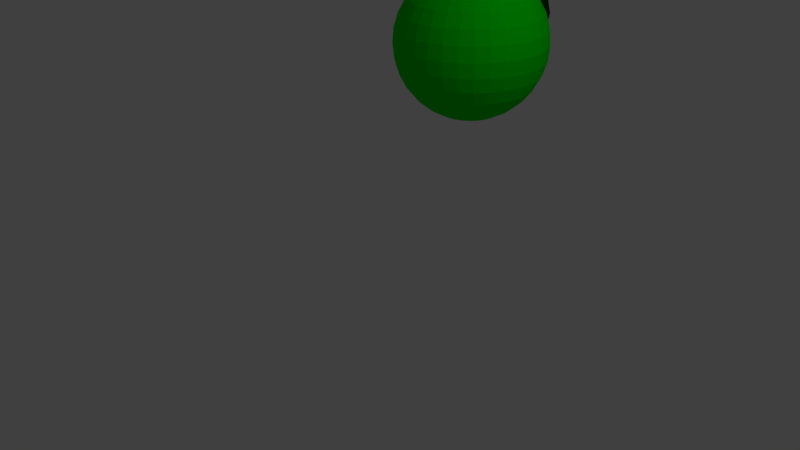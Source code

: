 # Source: Snake_head_v1.blend  (saved by Blender 2.77.0; exported with 4.5.12 LTS)
import bpy
from mathutils import Matrix  # noqa: F401  (used for matrix-valued properties, if any)

bpy.ops.wm.read_factory_settings(use_empty=True)
scene = bpy.context.scene
scene.name = 'Scene'

# ---- collections
col_collection_1 = bpy.data.collections.new('Collection 1'); scene.collection.children.link(col_collection_1)

# ---- materials (node trees are filled in below, after node groups)
mat_material_002 = bpy.data.materials.new('Material.002')
mat_material_002.alpha_threshold = 0.0
mat_material_002.use_transparent_shadow = False
mat_material_002.diffuse_color = (0.0002022, 0.8, 0.0, 1.0)
mat_material_002.specular_color = (0.8241, 1.0, 0.0)
mat_material_002.roughness = 0.5
mat_material_002.specular_intensity = 1.0
mat_material = bpy.data.materials.new('Material')
mat_material.alpha_threshold = 0.0
mat_material.use_transparent_shadow = False
mat_material.diffuse_color = (0.003727, 0.0331, 0.0, 1.0)
mat_material.specular_color = (0.09163, 0.89, 0.01648)
mat_material.roughness = 0.5
mat_material_001 = bpy.data.materials.new('Material.001')
mat_material_001.alpha_threshold = 0.0
mat_material_001.use_transparent_shadow = False
mat_material_001.diffuse_color = (0.003727, 0.0331, 0.0, 1.0)
mat_material_001.specular_color = (0.2504, 0.89, 0.0)
mat_material_001.roughness = 0.5
mat_material_001.specular_intensity = 1.0

# ---- material node trees

# ---- world
world_world = bpy.data.worlds.new('World'); scene.world = world_world
world_world.color = (0.05088, 0.05088, 0.05088)
world_world.use_sun_shadow = False
world_world.sun_shadow_jitter_overblur = 0.0
world_world.cycles.sampling_method = 'MANUAL'

# ---- cameras
cam_camera = bpy.data.cameras.new('Camera')
cam_camera.clip_end = 100.0
cam_camera.lens = 35.0
cam_camera.sensor_width = 32.0
cam_camera.sensor_height = 18.0
cam_camera.ortho_scale = 7.314
cam_camera.dof.focus_distance = 0.0
cam_camera.dof.aperture_fstop = 128.0

# ---- lights
light_lamp = bpy.data.lights.new('Lamp', 'POINT')
light_lamp.transmission_factor = 0.0
light_lamp.cutoff_distance = 30.0
light_lamp.energy = 100.0
light_lamp.shadow_buffer_clip_start = 1.001
light_lamp.shadow_soft_size = 0.1
light_lamp.shadow_maximum_resolution = 0.006
light_lamp.use_absolute_resolution = True

# ---- meshes
me_sphere = bpy.data.meshes.new('Sphere')
me_sphere.from_pydata([(-0.1951, 0.0, 0.9808), (-0.3827, 0.0, 0.9239), (-0.5556, 0.0, 0.8315), (-0.7071, 0.0, 0.7071), (-0.8315, 0.0, 0.5556), (-0.9239, 0.0, 0.3827), (-0.9808, 0.0, 0.1951), (-1.0, 0.0, 7.55e-08), (-0.9808, 0.0, -0.1951), (-0.9239, 0.0, -0.3827), (-0.8315, 0.0, -0.5556), (-0.7071, 0.0, -0.7071), (-0.5556, 0.0, -0.8315), (-0.3827, 0.0, -0.9239), (-0.1951, 0.0, -0.9808), (-0.1913, 0.03806, 0.9808), (-0.3753, 0.07466, 0.9239), (-0.5449, 0.1084, 0.8315), (-0.6935, 0.1379, 0.7071), (-0.8155, 0.1622, 0.5556), (-0.9061, 0.1802, 0.3827), (-0.9619, 0.1913, 0.1951), (-0.9808, 0.1951, 7.55e-08), (-0.9619, 0.1913, -0.1951), (-0.9061, 0.1802, -0.3827), (-0.8155, 0.1622, -0.5556), (-0.6935, 0.1379, -0.7071), (-0.5449, 0.1084, -0.8315), (-0.3753, 0.07466, -0.9239), (-0.1913, 0.03806, -0.9808), (-0.1802, 0.07466, 0.9808), (-0.3536, 0.1464, 0.9239), (-0.5133, 0.2126, 0.8315), (-0.6533, 0.2706, 0.7071), (-0.7682, 0.3182, 0.5556), (-0.8536, 0.3536, 0.3827), (-0.9061, 0.3753, 0.1951), (-0.9239, 0.3827, 7.55e-08), (-0.9061, 0.3753, -0.1951), (-0.8536, 0.3536, -0.3827), (-0.7682, 0.3182, -0.5556), (-0.6533, 0.2706, -0.7071), (-0.5133, 0.2126, -0.8315), (-0.3536, 0.1464, -0.9239), (-0.1802, 0.07466, -0.9808), (-0.1622, 0.1084, 0.9808), (-0.3182, 0.2126, 0.9239), (-0.4619, 0.3087, 0.8315), (-0.5879, 0.3928, 0.7071), (-0.6913, 0.4619, 0.5556), (-0.7682, 0.5133, 0.3827), (-0.8155, 0.5449, 0.1951), (-0.8315, 0.5556, 7.55e-08), (-0.8155, 0.5449, -0.1951), (-0.7682, 0.5133, -0.3827), (-0.6913, 0.4619, -0.5556), (-0.5879, 0.3928, -0.7071), (-0.4619, 0.3087, -0.8315), (-0.3182, 0.2126, -0.9239), (-0.1622, 0.1084, -0.9808), (-0.1379, 0.1379, 0.9808), (-0.2706, 0.2706, 0.9239), (-0.3928, 0.3928, 0.8315), (-0.5, 0.5, 0.7071), (-0.5879, 0.5879, 0.5556), (-0.6533, 0.6533, 0.3827), (-0.6935, 0.6935, 0.1951), (-0.7071, 0.7071, 7.55e-08), (-0.6935, 0.6935, -0.1951), (-0.6533, 0.6533, -0.3827), (-0.5879, 0.5879, -0.5556), (-0.5, 0.5, -0.7071), (-0.3928, 0.3928, -0.8315), (-0.2706, 0.2706, -0.9239), (-0.1379, 0.1379, -0.9808), (-0.1084, 0.1622, 0.9808), (-0.2126, 0.3182, 0.9239), (-0.3087, 0.4619, 0.8315), (-0.3928, 0.5879, 0.7071), (-0.4619, 0.6913, 0.5556), (-0.5133, 0.7682, 0.3827), (-0.5449, 0.8155, 0.1951), (-0.5556, 0.8315, 7.55e-08), (-0.5449, 0.8155, -0.1951), (-0.5133, 0.7682, -0.3827), (-0.4619, 0.6913, -0.5556), (-0.3928, 0.5879, -0.7071), (-0.3087, 0.4619, -0.8315), (-0.2126, 0.3182, -0.9239), (-0.1084, 0.1622, -0.9808), (-0.07466, 0.1802, 0.9808), (-0.1464, 0.3536, 0.9239), (-0.2126, 0.5133, 0.8315), (-0.2706, 0.6533, 0.7071), (-0.3182, 0.7682, 0.5556), (-0.3536, 0.8536, 0.3827), (-0.3753, 0.9061, 0.1951), (-0.3827, 0.9239, 7.55e-08), (-0.3753, 0.9061, -0.1951), (-0.3536, 0.8536, -0.3827), (-0.3182, 0.7682, -0.5556), (-0.2706, 0.6533, -0.7071), (-0.2126, 0.5133, -0.8315), (-0.1464, 0.3536, -0.9239), (-0.07466, 0.1802, -0.9808), (-0.03806, 0.1913, 0.9808), (-0.07466, 0.3753, 0.9239), (-0.1084, 0.5449, 0.8315), (-0.1379, 0.6935, 0.7071), (-0.1622, 0.8155, 0.5556), (-0.1802, 0.9061, 0.3827), (-0.1913, 0.9619, 0.1951), (-0.1951, 0.9808, 7.55e-08), (-0.1913, 0.9619, -0.1951), (-0.1802, 0.9061, -0.3827), (-0.1622, 0.8155, -0.5556), (-0.1379, 0.6935, -0.7071), (-0.1084, 0.5449, -0.8315), (-0.07466, 0.3753, -0.9239), (-0.03806, 0.1913, -0.9808), (3.266e-07, 0.1951, 0.9808), (3.192e-07, 0.3827, 0.9239), (3.117e-07, 0.5556, 0.8315), (3.192e-07, 0.7071, 0.7071), (3.341e-07, 0.8315, 0.5556), (2.745e-07, 0.9239, 0.3827), (3.937e-07, 0.9808, 0.1951), (3.788e-07, 1.0, 7.55e-08), (3.937e-07, 0.9808, -0.1951), (2.298e-07, 0.9239, -0.3827), (3.341e-07, 0.8315, -0.5556), (3.192e-07, 0.7071, -0.7071), (3.415e-07, 0.5556, -0.8315), (3.043e-07, 0.3827, -0.9239), (3.08e-07, 0.1951, -0.9808), (0.03806, 0.1913, 0.9808), (0.07466, 0.3753, 0.9239), (0.1084, 0.5449, 0.8315), (0.138, 0.6935, 0.7071), (0.1622, 0.8155, 0.5556), (0.1802, 0.9061, 0.3827), (0.1913, 0.9619, 0.1951), (0.1951, 0.9808, 7.55e-08), (0.1913, 0.9619, -0.1951), (0.1802, 0.9061, -0.3827), (0.1622, 0.8155, -0.5556), (0.138, 0.6935, -0.7071), (0.1084, 0.5449, -0.8315), (0.07466, 0.3753, -0.9239), (0.03806, 0.1913, -0.9808), (0.07466, 0.1802, 0.9808), (0.1464, 0.3536, 0.9239), (0.2126, 0.5133, 0.8315), (0.2706, 0.6533, 0.7071), (0.3182, 0.7682, 0.5556), (0.3536, 0.8536, 0.3827), (0.3753, 0.9061, 0.1951), (0.3827, 0.9239, 7.55e-08), (0.3753, 0.9061, -0.1951), (0.3536, 0.8536, -0.3827), (0.3182, 0.7682, -0.5556), (0.2706, 0.6533, -0.7071), (0.2126, 0.5133, -0.8315), (0.1464, 0.3536, -0.9239), (0.07466, 0.1802, -0.9808), (0.1084, 0.1622, 0.9808), (0.2126, 0.3182, 0.9239), (0.3087, 0.4619, 0.8315), (0.3928, 0.5879, 0.7071), (0.4619, 0.6913, 0.5556), (0.5133, 0.7682, 0.3827), (0.5449, 0.8155, 0.1951), (0.5556, 0.8315, 7.55e-08), (0.5449, 0.8155, -0.1951), (0.5133, 0.7682, -0.3827), (0.4619, 0.6913, -0.5556), (0.3928, 0.5879, -0.7071), (0.3087, 0.4619, -0.8315), (0.2126, 0.3182, -0.9239), (0.1084, 0.1622, -0.9808), (0.138, 0.1379, 0.9808), (0.2706, 0.2706, 0.9239), (0.3928, 0.3928, 0.8315), (0.5, 0.5, 0.7071), (0.5879, 0.5879, 0.5556), (0.6533, 0.6533, 0.3827), (0.6935, 0.6935, 0.1951), (0.7071, 0.7071, 7.55e-08), (0.6935, 0.6935, -0.1951), (0.6533, 0.6533, -0.3827), (0.5879, 0.5879, -0.5556), (0.5, 0.5, -0.7071), (0.3928, 0.3928, -0.8315), (0.2706, 0.2706, -0.9239), (0.138, 0.1379, -0.9808), (0.1622, 0.1084, 0.9808), (0.3182, 0.2126, 0.9239), (0.4619, 0.3087, 0.8315), (0.5879, 0.3928, 0.7071), (0.6913, 0.4619, 0.5556), (0.7682, 0.5133, 0.3827), (0.8155, 0.5449, 0.1951), (0.8315, 0.5556, 7.55e-08), (0.8155, 0.5449, -0.1951), (0.7682, 0.5133, -0.3827), (0.6913, 0.4619, -0.5556), (0.5879, 0.3928, -0.7071), (0.4619, 0.3087, -0.8315), (0.3182, 0.2126, -0.9239), (0.1622, 0.1084, -0.9808), (0.1802, 0.07466, 0.9808), (0.3536, 0.1464, 0.9239), (0.5133, 0.2126, 0.8315), (0.6533, 0.2706, 0.7071), (0.7682, 0.3182, 0.5556), (0.8536, 0.3536, 0.3827), (0.9061, 0.3753, 0.1951), (0.9239, 0.3827, 7.55e-08), (0.9061, 0.3753, -0.1951), (0.8536, 0.3536, -0.3827), (0.7682, 0.3182, -0.5556), (0.6533, 0.2706, -0.7071), (0.5133, 0.2126, -0.8315), (0.3536, 0.1464, -0.9239), (0.1802, 0.07466, -0.9808), (0.1913, 0.03806, 0.9808), (0.3753, 0.07466, 0.9239), (0.5449, 0.1084, 0.8315), (0.6935, 0.1379, 0.7071), (0.8155, 0.1622, 0.5556), (0.9061, 0.1802, 0.3827), (0.9619, 0.1913, 0.1951), (0.9808, 0.1951, 7.55e-08), (0.9619, 0.1913, -0.1951), (0.9061, 0.1802, -0.3827), (0.8155, 0.1622, -0.5556), (0.6935, 0.1379, -0.7071), (0.5449, 0.1084, -0.8315), (0.3753, 0.07466, -0.9239), (0.1913, 0.03806, -0.9808), (0.1951, -7.212e-09, 0.9808), (0.3827, 4.122e-08, 0.9239), (0.5556, 2.632e-08, 0.8315), (0.7071, -2.584e-08, 0.7071), (0.8315, -8.544e-08, 0.5556), (0.9239, 6.357e-08, 0.3827), (0.9808, -8.544e-08, 0.1951), (1.0, -1.003e-07, 7.55e-08), (0.9808, -8.544e-08, -0.1951), (0.9239, 6.357e-08, -0.3827), (0.8315, -8.544e-08, -0.5556), (0.7071, -2.584e-08, -0.7071), (0.5556, -1.094e-08, -0.8315), (0.3827, 3.964e-09, -0.9239), (0.1951, 3.964e-09, -0.9808), (0.1913, -0.03806, 0.9808), (0.3753, -0.07466, 0.9239), (0.5449, -0.1084, 0.8315), (0.6935, -0.1379, 0.7071), (0.8155, -0.1622, 0.5556), (0.9061, -0.1802, 0.3827), (0.9619, -0.1913, 0.1951), (0.9808, -0.1951, 7.55e-08), (0.9619, -0.1913, -0.1951), (0.9061, -0.1802, -0.3827), (0.8155, -0.1622, -0.5556), (0.6935, -0.1379, -0.7071), (0.5449, -0.1084, -0.8315), (0.3753, -0.07466, -0.9239), (0.1913, -0.03806, -0.9808), (0.1802, -0.07466, 0.9808), (0.3536, -0.1464, 0.9239), (0.5133, -0.2126, 0.8315), (0.6533, -0.2706, 0.7071), (0.7682, -0.3182, 0.5556), (0.8536, -0.3536, 0.3827), (0.9061, -0.3753, 0.1951), (0.9239, -0.3827, 7.55e-08), (0.9061, -0.3753, -0.1951), (0.8536, -0.3536, -0.3827), (0.7682, -0.3182, -0.5556), (0.6533, -0.2706, -0.7071), (0.5133, -0.2126, -0.8315), (0.3536, -0.1464, -0.9239), (0.1802, -0.07466, -0.9808), (0.1622, -0.1084, 0.9808), (0.3182, -0.2126, 0.9239), (0.4619, -0.3087, 0.8315), (0.5879, -0.3928, 0.7071), (0.6913, -0.4619, 0.5556), (0.7682, -0.5133, 0.3827), (0.8155, -0.5449, 0.1951), (0.8315, -0.5556, 7.55e-08), (0.8155, -0.5449, -0.1951), (0.7682, -0.5133, -0.3827), (0.6913, -0.4619, -0.5556), (0.5879, -0.3928, -0.7071), (0.4619, -0.3087, -0.8315), (0.3182, -0.2126, -0.9239), (0.1622, -0.1084, -0.9808), (0.138, -0.1379, 0.9808), (0.2706, -0.2706, 0.9239), (0.3928, -0.3928, 0.8315), (0.5, -0.5, 0.7071), (0.5879, -0.5879, 0.5556), (0.6533, -0.6533, 0.3827), (0.6935, -0.6935, 0.1951), (0.7071, -0.7071, 7.55e-08), (0.6935, -0.6935, -0.1951), (0.6533, -0.6533, -0.3827), (0.5879, -0.5879, -0.5556), (0.5, -0.5, -0.7071), (0.3928, -0.3928, -0.8315), (0.2706, -0.2706, -0.9239), (0.1379, -0.1379, -0.9808), (0.1084, -0.1622, 0.9808), (0.2126, -0.3182, 0.9239), (0.3087, -0.4619, 0.8315), (0.3928, -0.5879, 0.7071), (0.4619, -0.6913, 0.5556), (0.5133, -0.7682, 0.3827), (0.5449, -0.8155, 0.1951), (0.5556, -0.8315, 7.55e-08), (0.5449, -0.8155, -0.1951), (0.5133, -0.7682, -0.3827), (0.4619, -0.6913, -0.5556), (0.3928, -0.5879, -0.7071), (0.3087, -0.4619, -0.8315), (0.2126, -0.3182, -0.9239), (0.1084, -0.1622, -0.9808), (3.258e-07, 0.0, -1.0), (0.07466, -0.1802, 0.9808), (0.1464, -0.3536, 0.9239), (0.2126, -0.5133, 0.8315), (0.2706, -0.6533, 0.7071), (0.3182, -0.7682, 0.5556), (0.3536, -0.8536, 0.3827), (0.3753, -0.9061, 0.1951), (0.3827, -0.9239, 7.55e-08), (0.3753, -0.9061, -0.1951), (0.3536, -0.8536, -0.3827), (0.3182, -0.7682, -0.5556), (0.2706, -0.6533, -0.7071), (0.2126, -0.5133, -0.8315), (0.1464, -0.3536, -0.9239), (0.07466, -0.1802, -0.9808), (0.03806, -0.1913, 0.9808), (0.07466, -0.3753, 0.9239), (0.1084, -0.5449, 0.8315), (0.1379, -0.6935, 0.7071), (0.1622, -0.8155, 0.5556), (0.1802, -0.9061, 0.3827), (0.1913, -0.9619, 0.1951), (0.1951, -0.9808, 7.55e-08), (0.1913, -0.9619, -0.1951), (0.1802, -0.9061, -0.3827), (0.1622, -0.8155, -0.5556), (0.1379, -0.6935, -0.7071), (0.1084, -0.5449, -0.8315), (0.07466, -0.3753, -0.9239), (0.03806, -0.1913, -0.9808), (3.117e-07, -0.1951, 0.9808), (2.819e-07, -0.3827, 0.9239), (2.819e-07, -0.5556, 0.8315), (1.851e-07, -0.7071, 0.7071), (1.404e-07, -0.8315, 0.5556), (3.192e-07, -0.9239, 0.3827), (9.567e-08, -0.9808, 0.1951), (1.404e-07, -1.0, 7.55e-08), (9.567e-08, -0.9808, -0.1951), (3.192e-07, -0.9239, -0.3827), (1.404e-07, -0.8315, -0.5556), (1.851e-07, -0.7071, -0.7071), (2.596e-07, -0.5556, -0.8315), (2.521e-07, -0.3827, -0.9239), (3.155e-07, -0.1951, -0.9808), (-0.03806, -0.1913, 0.9808), (-0.07466, -0.3753, 0.9239), (-0.1084, -0.5449, 0.8315), (-0.1379, -0.6935, 0.7071), (-0.1622, -0.8155, 0.5556), (-0.1802, -0.9061, 0.3827), (-0.1913, -0.9619, 0.1951), (-0.1951, -0.9808, 7.55e-08), (-0.1913, -0.9619, -0.1951), (-0.1802, -0.9061, -0.3827), (-0.1622, -0.8155, -0.5556), (-0.1379, -0.6935, -0.7071), (-0.1084, -0.5449, -0.8315), (-0.07466, -0.3753, -0.9239), (-0.03806, -0.1913, -0.9808), (-0.07466, -0.1802, 0.9808), (-0.1464, -0.3536, 0.9239), (-0.2126, -0.5133, 0.8315), (-0.2706, -0.6533, 0.7071), (-0.3182, -0.7682, 0.5556), (-0.3536, -0.8536, 0.3827), (-0.3753, -0.9061, 0.1951), (-0.3827, -0.9239, 7.55e-08), (-0.3753, -0.9061, -0.1951), (-0.3536, -0.8536, -0.3827), (-0.3182, -0.7682, -0.5556), (-0.2706, -0.6533, -0.7071), (-0.2126, -0.5133, -0.8315), (-0.1464, -0.3536, -0.9239), (-0.07466, -0.1802, -0.9808), (-0.1084, -0.1622, 0.9808), (-0.2126, -0.3182, 0.9239), (-0.3087, -0.4619, 0.8315), (-0.3928, -0.5879, 0.7071), (-0.4619, -0.6913, 0.5556), (-0.5133, -0.7682, 0.3827), (-0.5449, -0.8155, 0.1951), (-0.5556, -0.8315, 7.55e-08), (-0.5449, -0.8155, -0.1951), (-0.5133, -0.7682, -0.3827), (-0.4619, -0.6913, -0.5556), (-0.3928, -0.5879, -0.7071), (-0.3087, -0.4619, -0.8315), (-0.2126, -0.3182, -0.9239), (-0.1084, -0.1622, -0.9808), (-0.1379, -0.1379, 0.9808), (-0.2706, -0.2706, 0.9239), (-0.3928, -0.3928, 0.8315), (-0.5, -0.5, 0.7071), (-0.5879, -0.5879, 0.5556), (-0.6533, -0.6533, 0.3827), (-0.6935, -0.6935, 0.1951), (-0.7071, -0.7071, 7.55e-08), (-0.6935, -0.6935, -0.1951), (-0.6533, -0.6533, -0.3827), (-0.5879, -0.5879, -0.5556), (-0.5, -0.5, -0.7071), (-0.3928, -0.3928, -0.8315), (-0.2706, -0.2706, -0.9239), (-0.1379, -0.1379, -0.9808), (-0.1622, -0.1084, 0.9808), (-0.3182, -0.2126, 0.9239), (-0.4619, -0.3087, 0.8315), (-0.5879, -0.3928, 0.7071), (-0.6913, -0.4619, 0.5556), (-0.7682, -0.5133, 0.3827), (-0.8155, -0.5449, 0.1951), (-0.8315, -0.5556, 7.55e-08), (-0.8155, -0.5449, -0.1951), (-0.7682, -0.5133, -0.3827), (-0.6913, -0.4619, -0.5556), (-0.5879, -0.3928, -0.7071), (-0.4619, -0.3087, -0.8315), (-0.3182, -0.2126, -0.9239), (-0.1622, -0.1084, -0.9808), (2.48e-08, -1.247e-07, 1.0), (-0.1802, -0.07466, 0.9808), (-0.3536, -0.1464, 0.9239), (-0.5133, -0.2126, 0.8315), (-0.6533, -0.2706, 0.7071), (-0.7682, -0.3182, 0.5556), (-0.8536, -0.3536, 0.3827), (-0.9061, -0.3753, 0.1951), (-0.9239, -0.3827, 7.55e-08), (-0.9061, -0.3753, -0.1951), (-0.8536, -0.3536, -0.3827), (-0.7682, -0.3182, -0.5556), (-0.6533, -0.2706, -0.7071), (-0.5133, -0.2126, -0.8315), (-0.3536, -0.1464, -0.9239), (-0.1802, -0.07466, -0.9808), (-0.1913, -0.03806, 0.9808), (-0.3753, -0.07466, 0.9239), (-0.5449, -0.1084, 0.8315), (-0.6935, -0.1379, 0.7071), (-0.8155, -0.1622, 0.5556), (-0.9061, -0.1802, 0.3827), (-0.9619, -0.1913, 0.1951), (-0.9808, -0.1951, 7.55e-08), (-0.9619, -0.1913, -0.1951), (-0.9061, -0.1802, -0.3827), (-0.8155, -0.1622, -0.5556), (-0.6935, -0.1379, -0.7071), (-0.5449, -0.1084, -0.8315), (-0.3753, -0.07466, -0.9239), (-0.1913, -0.03806, -0.9808), (0.1452, 0.5437, 0.7046), (0.01542, 0.5437, 0.6179), (-0.07129, 0.5437, 0.4882), (-0.1017, 0.5437, 0.3351), (-0.07129, 0.5437, 0.182), (0.01542, 0.5437, 0.05224), (0.1452, 0.5437, -0.03447), (0.1481, 0.5735, 0.7046), (0.02086, 0.5989, 0.6179), (-0.06419, 0.6158, 0.4882), (-0.09405, 0.6217, 0.3351), (-0.06419, 0.6158, 0.182), (0.02086, 0.5989, 0.05224), (0.1481, 0.5735, -0.03447), (0.1568, 0.6023, 0.7046), (0.03695, 0.6519, 0.6179), (-0.04316, 0.6851, 0.4882), (-0.07129, 0.6968, 0.3351), (-0.04316, 0.6851, 0.182), (0.03695, 0.6519, 0.05224), (0.1568, 0.6023, -0.03447), (0.171, 0.6287, 0.7046), (0.06309, 0.7008, 0.6179), (-0.009008, 0.749, 0.4882), (-0.03432, 0.7659, 0.3351), (-0.009008, 0.749, 0.182), (0.06309, 0.7008, 0.05224), (0.171, 0.6287, -0.03447), (0.19, 0.6519, 0.7046), (0.09826, 0.7437, 0.6179), (0.03695, 0.805, 0.4882), (0.01542, 0.8265, 0.3351), (0.03695, 0.805, 0.182), (0.09826, 0.7437, 0.05224), (0.19, 0.6519, -0.03447), (0.2132, 0.671, 0.7046), (0.1411, 0.7789, 0.6179), (0.09295, 0.851, 0.4882), (0.07604, 0.8763, 0.3351), (0.09295, 0.851, 0.182), (0.1411, 0.7789, 0.05224), (0.2132, 0.671, -0.03447), (0.2397, 0.6851, 0.7046), (0.19, 0.805, 0.6179), (0.1568, 0.8851, 0.4882), (0.1452, 0.9132, 0.3351), (0.1568, 0.8851, 0.182), (0.19, 0.805, 0.05224), (0.2397, 0.6851, -0.03447), (0.2684, 0.6938, 0.7046), (0.2431, 0.8211, 0.6179), (0.2262, 0.9061, 0.4882), (0.2202, 0.936, 0.3351), (0.2262, 0.9061, 0.182), (0.2431, 0.8211, 0.05224), (0.2684, 0.6938, -0.03447), (0.2983, 0.6968, 0.7046), (0.2983, 0.8265, 0.6179), (0.2983, 0.9132, 0.4882), (0.2983, 0.9437, 0.3351), (0.2983, 0.9132, 0.182), (0.2983, 0.8265, 0.05224), (0.2983, 0.6968, -0.03447), (0.3281, 0.6938, 0.7046), (0.3534, 0.8211, 0.6179), (0.3704, 0.9061, 0.4882), (0.3763, 0.936, 0.3351), (0.3704, 0.9061, 0.182), (0.3534, 0.8211, 0.05224), (0.3281, 0.6938, -0.03447), (0.3568, 0.6851, 0.7046), (0.4065, 0.805, 0.6179), (0.4397, 0.8851, 0.4882), (0.4513, 0.9132, 0.3351), (0.4397, 0.8851, 0.182), (0.4065, 0.805, 0.05224), (0.3568, 0.6851, -0.03447), (0.3833, 0.671, 0.7046), (0.4554, 0.7789, 0.6179), (0.5036, 0.851, 0.4882), (0.5205, 0.8763, 0.3351), (0.5036, 0.851, 0.182), (0.4554, 0.7789, 0.05224), (0.3833, 0.671, -0.03447), (0.2983, 0.5437, 0.7351), (0.4065, 0.6519, 0.7046), (0.4983, 0.7437, 0.6179), (0.5596, 0.805, 0.4882), (0.5811, 0.8265, 0.3351), (0.5596, 0.805, 0.182), (0.4983, 0.7437, 0.05224), (0.4065, 0.6519, -0.03447), (0.4255, 0.6287, 0.7046), (0.5334, 0.7008, 0.6179), (0.6055, 0.749, 0.4882), (0.6309, 0.7659, 0.3351), (0.6055, 0.749, 0.182), (0.5334, 0.7008, 0.05224), (0.4255, 0.6287, -0.03447), (0.2983, 0.5437, -0.06492), (0.4397, 0.6023, 0.7046), (0.5596, 0.6519, 0.6179), (0.6397, 0.6851, 0.4882), (0.6678, 0.6968, 0.3351), (0.6397, 0.6851, 0.182), (0.5596, 0.6519, 0.05224), (0.4397, 0.6023, -0.03447), (0.4484, 0.5735, 0.7046), (0.5757, 0.5989, 0.6179), (0.6607, 0.6158, 0.4882), (0.6906, 0.6217, 0.3351), (0.6607, 0.6158, 0.182), (0.5757, 0.5989, 0.05224), (0.4484, 0.5735, -0.03447), (0.4513, 0.5437, 0.7046), (0.5811, 0.5437, 0.6179), (0.6678, 0.5437, 0.4882), (0.6983, 0.5437, 0.3351), (0.6678, 0.5437, 0.182), (0.5811, 0.5437, 0.05224), (0.4513, 0.5437, -0.03447), (0.4484, 0.5138, 0.7046), (0.5757, 0.4885, 0.6179), (0.6607, 0.4716, 0.4882), (0.6906, 0.4656, 0.3351), (0.6607, 0.4716, 0.182), (0.5757, 0.4885, 0.05224), (0.4484, 0.5138, -0.03447), (0.4397, 0.4851, 0.7046), (0.5596, 0.4354, 0.6179), (0.6397, 0.4023, 0.4882), (0.6678, 0.3906, 0.3351), (0.6397, 0.4023, 0.182), (0.5596, 0.4354, 0.05224), (0.4397, 0.4851, -0.03447), (0.4255, 0.4586, 0.7046), (0.5334, 0.3865, 0.6179), (0.6055, 0.3384, 0.4882), (0.6309, 0.3215, 0.3351), (0.6055, 0.3384, 0.182), (0.5334, 0.3865, 0.05224), (0.4255, 0.4586, -0.03447), (0.4065, 0.4354, 0.7046), (0.4983, 0.3437, 0.6179), (0.5596, 0.2824, 0.4882), (0.5811, 0.2608, 0.3351), (0.5596, 0.2824, 0.182), (0.4983, 0.3437, 0.05224), (0.4065, 0.4354, -0.03447), (0.3833, 0.4164, 0.7046), (0.4554, 0.3085, 0.6179), (0.5036, 0.2364, 0.4882), (0.5205, 0.2111, 0.3351), (0.5036, 0.2364, 0.182), (0.4554, 0.3085, 0.05224), (0.3833, 0.4164, -0.03447), (0.3568, 0.4023, 0.7046), (0.4065, 0.2824, 0.6179), (0.4397, 0.2023, 0.4882), (0.4513, 0.1741, 0.3351), (0.4397, 0.2023, 0.182), (0.4065, 0.2824, 0.05224), (0.3568, 0.4023, -0.03447), (0.3281, 0.3935, 0.7046), (0.3534, 0.2663, 0.6179), (0.3704, 0.1812, 0.4882), (0.3763, 0.1514, 0.3351), (0.3704, 0.1812, 0.182), (0.3534, 0.2663, 0.05224), (0.3281, 0.3935, -0.03447), (0.2983, 0.3906, 0.7046), (0.2983, 0.2608, 0.6179), (0.2983, 0.1741, 0.4882), (0.2983, 0.1437, 0.3351), (0.2983, 0.1741, 0.182), (0.2983, 0.2608, 0.05224), (0.2983, 0.3906, -0.03447), (0.2684, 0.3935, 0.7046), (0.2431, 0.2663, 0.6179), (0.2262, 0.1812, 0.4882), (0.2202, 0.1514, 0.3351), (0.2262, 0.1812, 0.182), (0.2431, 0.2663, 0.05224), (0.2684, 0.3935, -0.03447), (0.2397, 0.4023, 0.7046), (0.19, 0.2824, 0.6179), (0.1568, 0.2023, 0.4882), (0.1452, 0.1741, 0.3351), (0.1568, 0.2023, 0.182), (0.19, 0.2824, 0.05224), (0.2397, 0.4023, -0.03447), (0.2132, 0.4164, 0.7046), (0.1411, 0.3085, 0.6179), (0.09295, 0.2364, 0.4882), (0.07604, 0.2111, 0.3351), (0.09295, 0.2364, 0.182), (0.1411, 0.3085, 0.05224), (0.2132, 0.4164, -0.03447), (0.19, 0.4354, 0.7046), (0.09826, 0.3437, 0.6179), (0.03695, 0.2824, 0.4882), (0.01542, 0.2608, 0.3351), (0.03695, 0.2824, 0.182), (0.09826, 0.3437, 0.05224), (0.19, 0.4354, -0.03447), (0.171, 0.4586, 0.7046), (0.06309, 0.3865, 0.6179), (-0.009008, 0.3384, 0.4882), (-0.03432, 0.3215, 0.3351), (-0.009008, 0.3384, 0.182), (0.06309, 0.3865, 0.05224), (0.171, 0.4586, -0.03447), (0.1568, 0.4851, 0.7046), (0.03695, 0.4354, 0.6179), (-0.04316, 0.4023, 0.4882), (-0.07129, 0.3906, 0.3351), (-0.04316, 0.4023, 0.182), (0.03695, 0.4354, 0.05224), (0.1568, 0.4851, -0.03447), (0.1481, 0.5138, 0.7046), (0.02086, 0.4885, 0.6179), (-0.06419, 0.4716, 0.4882), (-0.09405, 0.4656, 0.3351), (-0.06419, 0.4716, 0.182), (0.02086, 0.4885, 0.05224), (0.1481, 0.5138, -0.03447), (-0.3976, 0.5637, 0.7046), (-0.5274, 0.5637, 0.6179), (-0.6141, 0.5637, 0.4882), (-0.6446, 0.5637, 0.3351), (-0.6141, 0.5637, 0.182), (-0.5274, 0.5637, 0.05224), (-0.3976, 0.5637, -0.03447), (-0.3947, 0.5936, 0.7046), (-0.522, 0.6189, 0.6179), (-0.607, 0.6358, 0.4882), (-0.6369, 0.6418, 0.3351), (-0.607, 0.6358, 0.182), (-0.522, 0.6189, 0.05224), (-0.3947, 0.5936, -0.03447), (-0.386, 0.6223, 0.7046), (-0.5059, 0.672, 0.6179), (-0.586, 0.7051, 0.4882), (-0.6141, 0.7168, 0.3351), (-0.586, 0.7051, 0.182), (-0.5059, 0.672, 0.05224), (-0.386, 0.6223, -0.03447), (-0.3718, 0.6488, 0.7046), (-0.4797, 0.7209, 0.6179), (-0.5518, 0.769, 0.4882), (-0.5772, 0.7859, 0.3351), (-0.5518, 0.769, 0.182), (-0.4797, 0.7209, 0.05224), (-0.3718, 0.6488, -0.03447), (-0.3528, 0.672, 0.7046), (-0.4446, 0.7637, 0.6179), (-0.5059, 0.825, 0.4882), (-0.5274, 0.8466, 0.3351), (-0.5059, 0.825, 0.182), (-0.4446, 0.7637, 0.05224), (-0.3528, 0.672, -0.03447), (-0.3296, 0.691, 0.7046), (-0.4017, 0.7989, 0.6179), (-0.4499, 0.871, 0.4882), (-0.4668, 0.8963, 0.3351), (-0.4499, 0.871, 0.182), (-0.4017, 0.7989, 0.05224), (-0.3296, 0.691, -0.03447), (-0.3032, 0.7051, 0.7046), (-0.3528, 0.825, 0.6179), (-0.386, 0.9051, 0.4882), (-0.3976, 0.9333, 0.3351), (-0.386, 0.9051, 0.182), (-0.3528, 0.825, 0.05224), (-0.3032, 0.7051, -0.03447), (-0.2744, 0.7139, 0.7046), (-0.2998, 0.8411, 0.6179), (-0.3167, 0.9262, 0.4882), (-0.3226, 0.956, 0.3351), (-0.3167, 0.9262, 0.182), (-0.2998, 0.8411, 0.05224), (-0.2744, 0.7139, -0.03447), (-0.2446, 0.7168, 0.7046), (-0.2446, 0.8466, 0.6179), (-0.2446, 0.9333, 0.4882), (-0.2446, 0.9637, 0.3351), (-0.2446, 0.9333, 0.182), (-0.2446, 0.8466, 0.05224), (-0.2446, 0.7168, -0.03447), (-0.2147, 0.7139, 0.7046), (-0.1894, 0.8411, 0.6179), (-0.1725, 0.9262, 0.4882), (-0.1665, 0.956, 0.3351), (-0.1725, 0.9262, 0.182), (-0.1894, 0.8411, 0.05224), (-0.2147, 0.7139, -0.03447), (-0.186, 0.7051, 0.7046), (-0.1363, 0.825, 0.6179), (-0.1032, 0.9051, 0.4882), (-0.0915, 0.9333, 0.3351), (-0.1032, 0.9051, 0.182), (-0.1363, 0.825, 0.05224), (-0.186, 0.7051, -0.03447), (-0.1595, 0.691, 0.7046), (-0.08743, 0.7989, 0.6179), (-0.03926, 0.871, 0.4882), (-0.02234, 0.8963, 0.3351), (-0.03926, 0.871, 0.182), (-0.08743, 0.7989, 0.05224), (-0.1595, 0.691, -0.03447), (-0.2446, 0.5637, 0.7351), (-0.1363, 0.672, 0.7046), (-0.04457, 0.7637, 0.6179), (0.01674, 0.825, 0.4882), (0.03827, 0.8466, 0.3351), (0.01674, 0.825, 0.182), (-0.04457, 0.7637, 0.05224), (-0.1363, 0.672, -0.03447), (-0.1173, 0.6488, 0.7046), (-0.009397, 0.7209, 0.6179), (0.0627, 0.769, 0.4882), (0.08802, 0.7859, 0.3351), (0.0627, 0.769, 0.182), (-0.009397, 0.7209, 0.05224), (-0.1173, 0.6488, -0.03447), (-0.2446, 0.5637, -0.06492), (-0.1032, 0.6223, 0.7046), (0.01674, 0.672, 0.6179), (0.09685, 0.7051, 0.4882), (0.125, 0.7168, 0.3351), (0.09685, 0.7051, 0.182), (0.01674, 0.672, 0.05224), (-0.1032, 0.6223, -0.03447), (-0.09444, 0.5936, 0.7046), (0.03284, 0.6189, 0.6179), (0.1179, 0.6358, 0.4882), (0.1477, 0.6418, 0.3351), (0.1179, 0.6358, 0.182), (0.03284, 0.6189, 0.05224), (-0.09444, 0.5936, -0.03447), (-0.0915, 0.5637, 0.7046), (0.03827, 0.5637, 0.6179), (0.125, 0.5637, 0.4882), (0.1554, 0.5637, 0.3351), (0.125, 0.5637, 0.182), (0.03827, 0.5637, 0.05224), (-0.0915, 0.5637, -0.03447), (-0.09444, 0.5339, 0.7046), (0.03284, 0.5085, 0.6179), (0.1179, 0.4916, 0.4882), (0.1477, 0.4857, 0.3351), (0.1179, 0.4916, 0.182), (0.03284, 0.5085, 0.05224), (-0.09444, 0.5339, -0.03447), (-0.1032, 0.5051, 0.7046), (0.01674, 0.4555, 0.6179), (0.09685, 0.4223, 0.4882), (0.125, 0.4106, 0.3351), (0.09685, 0.4223, 0.182), (0.01674, 0.4555, 0.05224), (-0.1032, 0.5051, -0.03447), (-0.1173, 0.4787, 0.7046), (-0.009397, 0.4066, 0.6179), (0.0627, 0.3584, 0.4882), (0.08802, 0.3415, 0.3351), (0.0627, 0.3584, 0.182), (-0.009397, 0.4066, 0.05224), (-0.1173, 0.4787, -0.03447), (-0.1363, 0.4555, 0.7046), (-0.04457, 0.3637, 0.6179), (0.01674, 0.3024, 0.4882), (0.03827, 0.2809, 0.3351), (0.01674, 0.3024, 0.182), (-0.04457, 0.3637, 0.05224), (-0.1363, 0.4555, -0.03447), (-0.1595, 0.4364, 0.7046), (-0.08743, 0.3285, 0.6179), (-0.03926, 0.2564, 0.4882), (-0.02234, 0.2311, 0.3351), (-0.03926, 0.2564, 0.182), (-0.08743, 0.3285, 0.05224), (-0.1595, 0.4364, -0.03447), (-0.186, 0.4223, 0.7046), (-0.1363, 0.3024, 0.6179), (-0.1032, 0.2223, 0.4882), (-0.0915, 0.1942, 0.3351), (-0.1032, 0.2223, 0.182), (-0.1363, 0.3024, 0.05224), (-0.186, 0.4223, -0.03447), (-0.2147, 0.4136, 0.7046), (-0.1894, 0.2863, 0.6179), (-0.1725, 0.2013, 0.4882), (-0.1665, 0.1714, 0.3351), (-0.1725, 0.2013, 0.182), (-0.1894, 0.2863, 0.05224), (-0.2147, 0.4136, -0.03447), (-0.2446, 0.4106, 0.7046), (-0.2446, 0.2809, 0.6179), (-0.2446, 0.1942, 0.4882), (-0.2446, 0.1637, 0.3351), (-0.2446, 0.1942, 0.182), (-0.2446, 0.2809, 0.05224), (-0.2446, 0.4106, -0.03447), (-0.2744, 0.4136, 0.7046), (-0.2998, 0.2863, 0.6179), (-0.3167, 0.2013, 0.4882), (-0.3226, 0.1714, 0.3351), (-0.3167, 0.2013, 0.182), (-0.2998, 0.2863, 0.05224), (-0.2744, 0.4136, -0.03447), (-0.3032, 0.4223, 0.7046), (-0.3528, 0.3024, 0.6179), (-0.386, 0.2223, 0.4882), (-0.3976, 0.1942, 0.3351), (-0.386, 0.2223, 0.182), (-0.3528, 0.3024, 0.05224), (-0.3032, 0.4223, -0.03447), (-0.3296, 0.4364, 0.7046), (-0.4017, 0.3285, 0.6179), (-0.4499, 0.2564, 0.4882), (-0.4668, 0.2311, 0.3351), (-0.4499, 0.2564, 0.182), (-0.4017, 0.3285, 0.05224), (-0.3296, 0.4364, -0.03447), (-0.3528, 0.4555, 0.7046), (-0.4446, 0.3637, 0.6179), (-0.5059, 0.3024, 0.4882), (-0.5274, 0.2809, 0.3351), (-0.5059, 0.3024, 0.182), (-0.4446, 0.3637, 0.05224), (-0.3528, 0.4555, -0.03447), (-0.3718, 0.4787, 0.7046), (-0.4797, 0.4066, 0.6179), (-0.5518, 0.3584, 0.4882), (-0.5772, 0.3415, 0.3351), (-0.5518, 0.3584, 0.182), (-0.4797, 0.4066, 0.05224), (-0.3718, 0.4787, -0.03447), (-0.386, 0.5051, 0.7046), (-0.5059, 0.4555, 0.6179), (-0.586, 0.4223, 0.4882), (-0.6141, 0.4106, 0.3351), (-0.586, 0.4223, 0.182), (-0.5059, 0.4555, 0.05224), (-0.386, 0.5051, -0.03447), (-0.3947, 0.5339, 0.7046), (-0.522, 0.5085, 0.6179), (-0.607, 0.4916, 0.4882), (-0.6369, 0.4857, 0.3351), (-0.607, 0.4916, 0.182), (-0.522, 0.5085, 0.05224), (-0.3947, 0.5339, -0.03447)], [], [(4, 3, 18, 19), (12, 11, 26, 27), (5, 4, 19, 20), (13, 12, 27, 28), (6, 5, 20, 21), (14, 13, 28, 29), (7, 6, 21, 22), (0, 451, 15), (330, 14, 29), (8, 7, 22, 23), (1, 0, 15, 16), (9, 8, 23, 24), (2, 1, 16, 17), (10, 9, 24, 25), (3, 2, 17, 18), (11, 10, 25, 26), (18, 17, 32, 33), (26, 25, 40, 41), (19, 18, 33, 34), (27, 26, 41, 42), (20, 19, 34, 35), (28, 27, 42, 43), (21, 20, 35, 36), (29, 28, 43, 44), (22, 21, 36, 37), (15, 451, 30), (330, 29, 44), (23, 22, 37, 38), (16, 15, 30, 31), (24, 23, 38, 39), (17, 16, 31, 32), (25, 24, 39, 40), (37, 36, 51, 52), (30, 451, 45), (330, 44, 59), (38, 37, 52, 53), (31, 30, 45, 46), (39, 38, 53, 54), (32, 31, 46, 47), (40, 39, 54, 55), (33, 32, 47, 48), (41, 40, 55, 56), (34, 33, 48, 49), (42, 41, 56, 57), (35, 34, 49, 50), (43, 42, 57, 58), (36, 35, 50, 51), (44, 43, 58, 59), (56, 55, 70, 71), (49, 48, 63, 64), (57, 56, 71, 72), (50, 49, 64, 65), (58, 57, 72, 73), (51, 50, 65, 66), (59, 58, 73, 74), (52, 51, 66, 67), (45, 451, 60), (330, 59, 74), (53, 52, 67, 68), (46, 45, 60, 61), (54, 53, 68, 69), (47, 46, 61, 62), (55, 54, 69, 70), (48, 47, 62, 63), (60, 451, 75), (330, 74, 89), (68, 67, 82, 83), (61, 60, 75, 76), (69, 68, 83, 84), (62, 61, 76, 77), (70, 69, 84, 85), (63, 62, 77, 78), (71, 70, 85, 86), (64, 63, 78, 79), (72, 71, 86, 87), (65, 64, 79, 80), (73, 72, 87, 88), (66, 65, 80, 81), (74, 73, 88, 89), (67, 66, 81, 82), (79, 78, 93, 94), (87, 86, 101, 102), (80, 79, 94, 95), (88, 87, 102, 103), (81, 80, 95, 96), (89, 88, 103, 104), (82, 81, 96, 97), (75, 451, 90), (330, 89, 104), (83, 82, 97, 98), (76, 75, 90, 91), (84, 83, 98, 99), (77, 76, 91, 92), (85, 84, 99, 100), (78, 77, 92, 93), (86, 85, 100, 101), (98, 97, 112, 113), (91, 90, 105, 106), (99, 98, 113, 114), (92, 91, 106, 107), (100, 99, 114, 115), (93, 92, 107, 108), (101, 100, 115, 116), (94, 93, 108, 109), (102, 101, 116, 117), (95, 94, 109, 110), (103, 102, 117, 118), (96, 95, 110, 111), (104, 103, 118, 119), (97, 96, 111, 112), (90, 451, 105), (330, 104, 119), (117, 116, 131, 132), (110, 109, 124, 125), (118, 117, 132, 133), (111, 110, 125, 126), (119, 118, 133, 134), (112, 111, 126, 127), (105, 451, 120), (330, 119, 134), (113, 112, 127, 128), (106, 105, 120, 121), (114, 113, 128, 129), (107, 106, 121, 122), (115, 114, 129, 130), (108, 107, 122, 123), (116, 115, 130, 131), (109, 108, 123, 124), (129, 128, 143, 144), (122, 121, 136, 137), (130, 129, 144, 145), (123, 122, 137, 138), (131, 130, 145, 146), (124, 123, 138, 139), (132, 131, 146, 147), (125, 124, 139, 140), (133, 132, 147, 148), (126, 125, 140, 141), (134, 133, 148, 149), (127, 126, 141, 142), (120, 451, 135), (330, 134, 149), (128, 127, 142, 143), (121, 120, 135, 136), (148, 147, 162, 163), (141, 140, 155, 156), (149, 148, 163, 164), (142, 141, 156, 157), (135, 451, 150), (330, 149, 164), (143, 142, 157, 158), (136, 135, 150, 151), (144, 143, 158, 159), (137, 136, 151, 152), (145, 144, 159, 160), (138, 137, 152, 153), (146, 145, 160, 161), (139, 138, 153, 154), (147, 146, 161, 162), (140, 139, 154, 155), (152, 151, 166, 167), (160, 159, 174, 175), (153, 152, 167, 168), (161, 160, 175, 176), (154, 153, 168, 169), (162, 161, 176, 177), (155, 154, 169, 170), (163, 162, 177, 178), (156, 155, 170, 171), (164, 163, 178, 179), (157, 156, 171, 172), (150, 451, 165), (330, 164, 179), (158, 157, 172, 173), (151, 150, 165, 166), (159, 158, 173, 174), (171, 170, 185, 186), (179, 178, 193, 194), (172, 171, 186, 187), (165, 451, 180), (330, 179, 194), (173, 172, 187, 188), (166, 165, 180, 181), (174, 173, 188, 189), (167, 166, 181, 182), (175, 174, 189, 190), (168, 167, 182, 183), (176, 175, 190, 191), (169, 168, 183, 184), (177, 176, 191, 192), (170, 169, 184, 185), (178, 177, 192, 193), (190, 189, 204, 205), (183, 182, 197, 198), (191, 190, 205, 206), (184, 183, 198, 199), (192, 191, 206, 207), (185, 184, 199, 200), (193, 192, 207, 208), (186, 185, 200, 201), (194, 193, 208, 209), (187, 186, 201, 202), (180, 451, 195), (330, 194, 209), (188, 187, 202, 203), (181, 180, 195, 196), (189, 188, 203, 204), (182, 181, 196, 197), (209, 208, 223, 224), (202, 201, 216, 217), (195, 451, 210), (330, 209, 224), (203, 202, 217, 218), (196, 195, 210, 211), (204, 203, 218, 219), (197, 196, 211, 212), (205, 204, 219, 220), (198, 197, 212, 213), (206, 205, 220, 221), (199, 198, 213, 214), (207, 206, 221, 222), (200, 199, 214, 215), (208, 207, 222, 223), (201, 200, 215, 216), (213, 212, 227, 228), (221, 220, 235, 236), (214, 213, 228, 229), (222, 221, 236, 237), (215, 214, 229, 230), (223, 222, 237, 238), (216, 215, 230, 231), (224, 223, 238, 239), (217, 216, 231, 232), (210, 451, 225), (330, 224, 239), (218, 217, 232, 233), (211, 210, 225, 226), (219, 218, 233, 234), (212, 211, 226, 227), (220, 219, 234, 235), (232, 231, 246, 247), (225, 451, 240), (330, 239, 254), (233, 232, 247, 248), (226, 225, 240, 241), (234, 233, 248, 249), (227, 226, 241, 242), (235, 234, 249, 250), (228, 227, 242, 243), (236, 235, 250, 251), (229, 228, 243, 244), (237, 236, 251, 252), (230, 229, 244, 245), (238, 237, 252, 253), (231, 230, 245, 246), (239, 238, 253, 254), (251, 250, 265, 266), (244, 243, 258, 259), (252, 251, 266, 267), (245, 244, 259, 260), (253, 252, 267, 268), (246, 245, 260, 261), (254, 253, 268, 269), (247, 246, 261, 262), (240, 451, 255), (330, 254, 269), (248, 247, 262, 263), (241, 240, 255, 256), (249, 248, 263, 264), (242, 241, 256, 257), (250, 249, 264, 265), (243, 242, 257, 258), (330, 269, 284), (263, 262, 277, 278), (256, 255, 270, 271), (264, 263, 278, 279), (257, 256, 271, 272), (265, 264, 279, 280), (258, 257, 272, 273), (266, 265, 280, 281), (259, 258, 273, 274), (267, 266, 281, 282), (260, 259, 274, 275), (268, 267, 282, 283), (261, 260, 275, 276), (269, 268, 283, 284), (262, 261, 276, 277), (255, 451, 270), (282, 281, 296, 297), (275, 274, 289, 290), (283, 282, 297, 298), (276, 275, 290, 291), (284, 283, 298, 299), (277, 276, 291, 292), (270, 451, 285), (330, 284, 299), (278, 277, 292, 293), (271, 270, 285, 286), (279, 278, 293, 294), (272, 271, 286, 287), (280, 279, 294, 295), (273, 272, 287, 288), (281, 280, 295, 296), (274, 273, 288, 289), (286, 285, 300, 301), (294, 293, 308, 309), (287, 286, 301, 302), (295, 294, 309, 310), (288, 287, 302, 303), (296, 295, 310, 311), (289, 288, 303, 304), (297, 296, 311, 312), (290, 289, 304, 305), (298, 297, 312, 313), (291, 290, 305, 306), (299, 298, 313, 314), (292, 291, 306, 307), (285, 451, 300), (330, 299, 314), (293, 292, 307, 308), (305, 304, 319, 320), (313, 312, 327, 328), (306, 305, 320, 321), (314, 313, 328, 329), (307, 306, 321, 322), (300, 451, 315), (330, 314, 329), (308, 307, 322, 323), (301, 300, 315, 316), (309, 308, 323, 324), (302, 301, 316, 317), (310, 309, 324, 325), (303, 302, 317, 318), (311, 310, 325, 326), (304, 303, 318, 319), (312, 311, 326, 327), (324, 323, 339, 340), (317, 316, 332, 333), (325, 324, 340, 341), (318, 317, 333, 334), (326, 325, 341, 342), (319, 318, 334, 335), (327, 326, 342, 343), (320, 319, 335, 336), (328, 327, 343, 344), (321, 320, 336, 337), (329, 328, 344, 345), (322, 321, 337, 338), (315, 451, 331), (330, 329, 345), (323, 322, 338, 339), (316, 315, 331, 332), (344, 343, 358, 359), (337, 336, 351, 352), (345, 344, 359, 360), (338, 337, 352, 353), (331, 451, 346), (330, 345, 360), (339, 338, 353, 354), (332, 331, 346, 347), (340, 339, 354, 355), (333, 332, 347, 348), (341, 340, 355, 356), (334, 333, 348, 349), (342, 341, 356, 357), (335, 334, 349, 350), (343, 342, 357, 358), (336, 335, 350, 351), (348, 347, 362, 363), (356, 355, 370, 371), (349, 348, 363, 364), (357, 356, 371, 372), (350, 349, 364, 365), (358, 357, 372, 373), (351, 350, 365, 366), (359, 358, 373, 374), (352, 351, 366, 367), (360, 359, 374, 375), (353, 352, 367, 368), (346, 451, 361), (330, 360, 375), (354, 353, 368, 369), (347, 346, 361, 362), (355, 354, 369, 370), (367, 366, 381, 382), (375, 374, 389, 390), (368, 367, 382, 383), (361, 451, 376), (330, 375, 390), (369, 368, 383, 384), (362, 361, 376, 377), (370, 369, 384, 385), (363, 362, 377, 378), (371, 370, 385, 386), (364, 363, 378, 379), (372, 371, 386, 387), (365, 364, 379, 380), (373, 372, 387, 388), (366, 365, 380, 381), (374, 373, 388, 389), (386, 385, 400, 401), (379, 378, 393, 394), (387, 386, 401, 402), (380, 379, 394, 395), (388, 387, 402, 403), (381, 380, 395, 396), (389, 388, 403, 404), (382, 381, 396, 397), (390, 389, 404, 405), (383, 382, 397, 398), (376, 451, 391), (330, 390, 405), (384, 383, 398, 399), (377, 376, 391, 392), (385, 384, 399, 400), (378, 377, 392, 393), (405, 404, 419, 420), (398, 397, 412, 413), (391, 451, 406), (330, 405, 420), (399, 398, 413, 414), (392, 391, 406, 407), (400, 399, 414, 415), (393, 392, 407, 408), (401, 400, 415, 416), (394, 393, 408, 409), (402, 401, 416, 417), (395, 394, 409, 410), (403, 402, 417, 418), (396, 395, 410, 411), (404, 403, 418, 419), (397, 396, 411, 412), (417, 416, 431, 432), (410, 409, 424, 425), (418, 417, 432, 433), (411, 410, 425, 426), (419, 418, 433, 434), (412, 411, 426, 427), (420, 419, 434, 435), (413, 412, 427, 428), (406, 451, 421), (330, 420, 435), (414, 413, 428, 429), (407, 406, 421, 422), (415, 414, 429, 430), (408, 407, 422, 423), (416, 415, 430, 431), (409, 408, 423, 424), (421, 451, 436), (330, 435, 450), (429, 428, 443, 444), (422, 421, 436, 437), (430, 429, 444, 445), (423, 422, 437, 438), (431, 430, 445, 446), (424, 423, 438, 439), (432, 431, 446, 447), (425, 424, 439, 440), (433, 432, 447, 448), (426, 425, 440, 441), (434, 433, 448, 449), (427, 426, 441, 442), (435, 434, 449, 450), (428, 427, 442, 443), (440, 439, 455, 456), (448, 447, 463, 464), (441, 440, 456, 457), (449, 448, 464, 465), (442, 441, 457, 458), (450, 449, 465, 466), (443, 442, 458, 459), (436, 451, 452), (330, 450, 466), (444, 443, 459, 460), (437, 436, 452, 453), (445, 444, 460, 461), (438, 437, 453, 454), (446, 445, 461, 462), (439, 438, 454, 455), (447, 446, 462, 463), (460, 459, 474, 475), (453, 452, 467, 468), (461, 460, 475, 476), (454, 453, 468, 469), (462, 461, 476, 477), (455, 454, 469, 470), (463, 462, 477, 478), (456, 455, 470, 471), (464, 463, 478, 479), (457, 456, 471, 472), (465, 464, 479, 480), (458, 457, 472, 473), (466, 465, 480, 481), (459, 458, 473, 474), (452, 451, 467), (330, 466, 481), (479, 478, 11, 12), (472, 471, 4, 5), (480, 479, 12, 13), (473, 472, 5, 6), (481, 480, 13, 14), (474, 473, 6, 7), (467, 451, 0), (330, 481, 14), (475, 474, 7, 8), (468, 467, 0, 1), (476, 475, 8, 9), (469, 468, 1, 2), (477, 476, 9, 10), (470, 469, 2, 3), (478, 477, 10, 11), (471, 470, 3, 4), (488, 487, 494, 495), (486, 485, 492, 493), (484, 483, 490, 491), (482, 566, 489), (581, 488, 495), (487, 486, 493, 494), (485, 484, 491, 492), (483, 482, 489, 490), (581, 495, 502), (494, 493, 500, 501), (492, 491, 498, 499), (490, 489, 496, 497), (495, 494, 501, 502), (493, 492, 499, 500), (491, 490, 497, 498), (489, 566, 496), (499, 498, 505, 506), (497, 496, 503, 504), (502, 501, 508, 509), (500, 499, 506, 507), (498, 497, 504, 505), (496, 566, 503), (581, 502, 509), (501, 500, 507, 508), (509, 508, 515, 516), (507, 506, 513, 514), (505, 504, 511, 512), (503, 566, 510), (581, 509, 516), (508, 507, 514, 515), (506, 505, 512, 513), (504, 503, 510, 511), (512, 511, 518, 519), (510, 566, 517), (581, 516, 523), (515, 514, 521, 522), (513, 512, 519, 520), (511, 510, 517, 518), (516, 515, 522, 523), (514, 513, 520, 521), (581, 523, 530), (522, 521, 528, 529), (520, 519, 526, 527), (518, 517, 524, 525), (523, 522, 529, 530), (521, 520, 527, 528), (519, 518, 525, 526), (517, 566, 524), (525, 524, 531, 532), (530, 529, 536, 537), (528, 527, 534, 535), (526, 525, 532, 533), (524, 566, 531), (581, 530, 537), (529, 528, 535, 536), (527, 526, 533, 534), (537, 536, 543, 544), (535, 534, 541, 542), (533, 532, 539, 540), (531, 566, 538), (581, 537, 544), (536, 535, 542, 543), (534, 533, 540, 541), (532, 531, 538, 539), (538, 566, 545), (581, 544, 551), (543, 542, 549, 550), (541, 540, 547, 548), (539, 538, 545, 546), (544, 543, 550, 551), (542, 541, 548, 549), (540, 539, 546, 547), (550, 549, 556, 557), (548, 547, 554, 555), (546, 545, 552, 553), (551, 550, 557, 558), (549, 548, 555, 556), (547, 546, 553, 554), (545, 566, 552), (581, 551, 558), (558, 557, 564, 565), (556, 555, 562, 563), (554, 553, 560, 561), (552, 566, 559), (581, 558, 565), (557, 556, 563, 564), (555, 554, 561, 562), (553, 552, 559, 560), (563, 562, 570, 571), (561, 560, 568, 569), (559, 566, 567), (581, 565, 573), (564, 563, 571, 572), (562, 561, 569, 570), (560, 559, 567, 568), (565, 564, 572, 573), (581, 573, 580), (572, 571, 578, 579), (570, 569, 576, 577), (568, 567, 574, 575), (573, 572, 579, 580), (571, 570, 577, 578), (569, 568, 575, 576), (567, 566, 574), (577, 576, 584, 585), (575, 574, 582, 583), (580, 579, 587, 588), (578, 577, 585, 586), (576, 575, 583, 584), (574, 566, 582), (581, 580, 588), (579, 578, 586, 587), (588, 587, 594, 595), (586, 585, 592, 593), (584, 583, 590, 591), (582, 566, 589), (581, 588, 595), (587, 586, 593, 594), (585, 584, 591, 592), (583, 582, 589, 590), (591, 590, 597, 598), (589, 566, 596), (581, 595, 602), (594, 593, 600, 601), (592, 591, 598, 599), (590, 589, 596, 597), (595, 594, 601, 602), (593, 592, 599, 600), (581, 602, 609), (601, 600, 607, 608), (599, 598, 605, 606), (597, 596, 603, 604), (602, 601, 608, 609), (600, 599, 606, 607), (598, 597, 604, 605), (596, 566, 603), (604, 603, 610, 611), (609, 608, 615, 616), (607, 606, 613, 614), (605, 604, 611, 612), (603, 566, 610), (581, 609, 616), (608, 607, 614, 615), (606, 605, 612, 613), (616, 615, 622, 623), (614, 613, 620, 621), (612, 611, 618, 619), (610, 566, 617), (581, 616, 623), (615, 614, 621, 622), (613, 612, 619, 620), (611, 610, 617, 618), (617, 566, 624), (581, 623, 630), (622, 621, 628, 629), (620, 619, 626, 627), (618, 617, 624, 625), (623, 622, 629, 630), (621, 620, 627, 628), (619, 618, 625, 626), (629, 628, 635, 636), (627, 626, 633, 634), (625, 624, 631, 632), (630, 629, 636, 637), (628, 627, 634, 635), (626, 625, 632, 633), (624, 566, 631), (581, 630, 637), (637, 636, 643, 644), (635, 634, 641, 642), (633, 632, 639, 640), (631, 566, 638), (581, 637, 644), (636, 635, 642, 643), (634, 633, 640, 641), (632, 631, 638, 639), (642, 641, 648, 649), (640, 639, 646, 647), (638, 566, 645), (581, 644, 651), (643, 642, 649, 650), (641, 640, 647, 648), (639, 638, 645, 646), (644, 643, 650, 651), (581, 651, 658), (650, 649, 656, 657), (648, 647, 654, 655), (646, 645, 652, 653), (651, 650, 657, 658), (649, 648, 655, 656), (647, 646, 653, 654), (645, 566, 652), (655, 654, 661, 662), (653, 652, 659, 660), (658, 657, 664, 665), (656, 655, 662, 663), (654, 653, 660, 661), (652, 566, 659), (581, 658, 665), (657, 656, 663, 664), (665, 664, 671, 672), (663, 662, 669, 670), (661, 660, 667, 668), (659, 566, 666), (581, 665, 672), (664, 663, 670, 671), (662, 661, 668, 669), (660, 659, 666, 667), (668, 667, 674, 675), (666, 566, 673), (581, 672, 679), (671, 670, 677, 678), (669, 668, 675, 676), (667, 666, 673, 674), (672, 671, 678, 679), (670, 669, 676, 677), (581, 679, 686), (678, 677, 684, 685), (676, 675, 682, 683), (674, 673, 680, 681), (679, 678, 685, 686), (677, 676, 683, 684), (675, 674, 681, 682), (673, 566, 680), (681, 680, 687, 688), (686, 685, 692, 693), (684, 683, 690, 691), (682, 681, 688, 689), (680, 566, 687), (581, 686, 693), (685, 684, 691, 692), (683, 682, 689, 690), (693, 692, 699, 700), (691, 690, 697, 698), (689, 688, 695, 696), (687, 566, 694), (581, 693, 700), (692, 691, 698, 699), (690, 689, 696, 697), (688, 687, 694, 695), (694, 566, 701), (581, 700, 707), (699, 698, 705, 706), (697, 696, 703, 704), (695, 694, 701, 702), (700, 699, 706, 707), (698, 697, 704, 705), (696, 695, 702, 703), (706, 705, 486, 487), (704, 703, 484, 485), (702, 701, 482, 483), (707, 706, 487, 488), (705, 704, 485, 486), (703, 702, 483, 484), (701, 566, 482), (581, 707, 488), (714, 713, 720, 721), (712, 711, 718, 719), (710, 709, 716, 717), (708, 792, 715), (807, 714, 721), (713, 712, 719, 720), (711, 710, 717, 718), (709, 708, 715, 716), (807, 721, 728), (720, 719, 726, 727), (718, 717, 724, 725), (716, 715, 722, 723), (721, 720, 727, 728), (719, 718, 725, 726), (717, 716, 723, 724), (715, 792, 722), (725, 724, 731, 732), (723, 722, 729, 730), (728, 727, 734, 735), (726, 725, 732, 733), (724, 723, 730, 731), (722, 792, 729), (807, 728, 735), (727, 726, 733, 734), (735, 734, 741, 742), (733, 732, 739, 740), (731, 730, 737, 738), (729, 792, 736), (807, 735, 742), (734, 733, 740, 741), (732, 731, 738, 739), (730, 729, 736, 737), (738, 737, 744, 745), (736, 792, 743), (807, 742, 749), (741, 740, 747, 748), (739, 738, 745, 746), (737, 736, 743, 744), (742, 741, 748, 749), (740, 739, 746, 747), (807, 749, 756), (748, 747, 754, 755), (746, 745, 752, 753), (744, 743, 750, 751), (749, 748, 755, 756), (747, 746, 753, 754), (745, 744, 751, 752), (743, 792, 750), (751, 750, 757, 758), (756, 755, 762, 763), (754, 753, 760, 761), (752, 751, 758, 759), (750, 792, 757), (807, 756, 763), (755, 754, 761, 762), (753, 752, 759, 760), (763, 762, 769, 770), (761, 760, 767, 768), (759, 758, 765, 766), (757, 792, 764), (807, 763, 770), (762, 761, 768, 769), (760, 759, 766, 767), (758, 757, 764, 765), (764, 792, 771), (807, 770, 777), (769, 768, 775, 776), (767, 766, 773, 774), (765, 764, 771, 772), (770, 769, 776, 777), (768, 767, 774, 775), (766, 765, 772, 773), (776, 775, 782, 783), (774, 773, 780, 781), (772, 771, 778, 779), (777, 776, 783, 784), (775, 774, 781, 782), (773, 772, 779, 780), (771, 792, 778), (807, 777, 784), (784, 783, 790, 791), (782, 781, 788, 789), (780, 779, 786, 787), (778, 792, 785), (807, 784, 791), (783, 782, 789, 790), (781, 780, 787, 788), (779, 778, 785, 786), (789, 788, 796, 797), (787, 786, 794, 795), (785, 792, 793), (807, 791, 799), (790, 789, 797, 798), (788, 787, 795, 796), (786, 785, 793, 794), (791, 790, 798, 799), (807, 799, 806), (798, 797, 804, 805), (796, 795, 802, 803), (794, 793, 800, 801), (799, 798, 805, 806), (797, 796, 803, 804), (795, 794, 801, 802), (793, 792, 800), (803, 802, 810, 811), (801, 800, 808, 809), (806, 805, 813, 814), (804, 803, 811, 812), (802, 801, 809, 810), (800, 792, 808), (807, 806, 814), (805, 804, 812, 813), (814, 813, 820, 821), (812, 811, 818, 819), (810, 809, 816, 817), (808, 792, 815), (807, 814, 821), (813, 812, 819, 820), (811, 810, 817, 818), (809, 808, 815, 816), (817, 816, 823, 824), (815, 792, 822), (807, 821, 828), (820, 819, 826, 827), (818, 817, 824, 825), (816, 815, 822, 823), (821, 820, 827, 828), (819, 818, 825, 826), (807, 828, 835), (827, 826, 833, 834), (825, 824, 831, 832), (823, 822, 829, 830), (828, 827, 834, 835), (826, 825, 832, 833), (824, 823, 830, 831), (822, 792, 829), (830, 829, 836, 837), (835, 834, 841, 842), (833, 832, 839, 840), (831, 830, 837, 838), (829, 792, 836), (807, 835, 842), (834, 833, 840, 841), (832, 831, 838, 839), (842, 841, 848, 849), (840, 839, 846, 847), (838, 837, 844, 845), (836, 792, 843), (807, 842, 849), (841, 840, 847, 848), (839, 838, 845, 846), (837, 836, 843, 844), (843, 792, 850), (807, 849, 856), (848, 847, 854, 855), (846, 845, 852, 853), (844, 843, 850, 851), (849, 848, 855, 856), (847, 846, 853, 854), (845, 844, 851, 852), (855, 854, 861, 862), (853, 852, 859, 860), (851, 850, 857, 858), (856, 855, 862, 863), (854, 853, 860, 861), (852, 851, 858, 859), (850, 792, 857), (807, 856, 863), (863, 862, 869, 870), (861, 860, 867, 868), (859, 858, 865, 866), (857, 792, 864), (807, 863, 870), (862, 861, 868, 869), (860, 859, 866, 867), (858, 857, 864, 865), (868, 867, 874, 875), (866, 865, 872, 873), (864, 792, 871), (807, 870, 877), (869, 868, 875, 876), (867, 866, 873, 874), (865, 864, 871, 872), (870, 869, 876, 877), (807, 877, 884), (876, 875, 882, 883), (874, 873, 880, 881), (872, 871, 878, 879), (877, 876, 883, 884), (875, 874, 881, 882), (873, 872, 879, 880), (871, 792, 878), (881, 880, 887, 888), (879, 878, 885, 886), (884, 883, 890, 891), (882, 881, 888, 889), (880, 879, 886, 887), (878, 792, 885), (807, 884, 891), (883, 882, 889, 890), (891, 890, 897, 898), (889, 888, 895, 896), (887, 886, 893, 894), (885, 792, 892), (807, 891, 898), (890, 889, 896, 897), (888, 887, 894, 895), (886, 885, 892, 893), (894, 893, 900, 901), (892, 792, 899), (807, 898, 905), (897, 896, 903, 904), (895, 894, 901, 902), (893, 892, 899, 900), (898, 897, 904, 905), (896, 895, 902, 903), (807, 905, 912), (904, 903, 910, 911), (902, 901, 908, 909), (900, 899, 906, 907), (905, 904, 911, 912), (903, 902, 909, 910), (901, 900, 907, 908), (899, 792, 906), (907, 906, 913, 914), (912, 911, 918, 919), (910, 909, 916, 917), (908, 907, 914, 915), (906, 792, 913), (807, 912, 919), (911, 910, 917, 918), (909, 908, 915, 916), (919, 918, 925, 926), (917, 916, 923, 924), (915, 914, 921, 922), (913, 792, 920), (807, 919, 926), (918, 917, 924, 925), (916, 915, 922, 923), (914, 913, 920, 921), (920, 792, 927), (807, 926, 933), (925, 924, 931, 932), (923, 922, 929, 930), (921, 920, 927, 928), (926, 925, 932, 933), (924, 923, 930, 931), (922, 921, 928, 929), (932, 931, 712, 713), (930, 929, 710, 711), (928, 927, 708, 709), (933, 932, 713, 714), (931, 930, 711, 712), (929, 928, 709, 710), (927, 792, 708), (807, 933, 714)])
me_sphere.polygons.foreach_set('material_index', [0, 0, 0, 0, 0, 0, 0, 0, 0, 0, 0, 0, 0, 0, 0, 0, 0, 0, 0, 0, 0, 0, 0, 0, 0, 0, 0, 0, 0, 0, 0, 0, 0, 0, 0, 0, 0, 0, 0, 0, 0, 0, 0, 0, 0, 0, 0, 0, 0, 0, 0, 0, 0, 0, 0, 0, 0, 0, 0, 0, 0, 0, 0, 0, 0, 0, 0, 0, 0, 0, 0, 0, 0, 0, 0, 0, 0, 0, 0, 0, 0, 0, 0, 0, 0, 0, 0, 0, 0, 0, 0, 0, 0, 0, 0, 0, 0, 0, 0, 0, 0, 0, 0, 0, 0, 0, 0, 0, 0, 0, 0, 0, 0, 0, 0, 0, 0, 0, 0, 0, 0, 0, 0, 0, 0, 0, 0, 0, 0, 0, 0, 0, 0, 0, 0, 0, 0, 0, 0, 0, 0, 0, 0, 0, 0, 0, 0, 0, 0, 0, 0, 0, 0, 0, 0, 0, 0, 0, 0, 0, 0, 0, 0, 0, 0, 0, 0, 0, 0, 0, 0, 0, 0, 0, 0, 0, 0, 0, 0, 0, 0, 0, 0, 0, 0, 0, 0, 0, 0, 0, 0, 0, 0, 0, 0, 0, 0, 0, 0, 0, 0, 0, 0, 0, 0, 0, 0, 0, 0, 0, 0, 0, 0, 0, 0, 0, 0, 0, 0, 0, 0, 0, 0, 0, 0, 0, 0, 0, 0, 0, 0, 0, 0, 0, 0, 0, 0, 0, 0, 0, 0, 0, 0, 0, 0, 0, 0, 0, 0, 0, 0, 0, 0, 0, 0, 0, 0, 0, 0, 0, 0, 0, 0, 0, 0, 0, 0, 0, 0, 0, 0, 0, 0, 0, 0, 0, 0, 0, 0, 0, 0, 0, 0, 0, 0, 0, 0, 0, 0, 0, 0, 0, 0, 0, 0, 0, 0, 0, 0, 0, 0, 0, 0, 0, 0, 0, 0, 0, 0, 0, 0, 0, 0, 0, 0, 0, 0, 0, 0, 0, 0, 0, 0, 0, 0, 0, 0, 0, 0, 0, 0, 0, 0, 0, 0, 0, 0, 0, 0, 0, 0, 0, 0, 0, 0, 0, 0, 0, 0, 0, 0, 0, 0, 0, 0, 0, 0, 0, 0, 0, 0, 0, 0, 0, 0, 0, 0, 0, 0, 0, 0, 0, 0, 0, 0, 0, 0, 0, 0, 0, 0, 0, 0, 0, 0, 0, 0, 0, 0, 0, 0, 0, 0, 0, 0, 0, 0, 0, 0, 0, 0, 0, 0, 0, 0, 0, 0, 0, 0, 0, 0, 0, 0, 0, 0, 0, 0, 0, 0, 0, 0, 0, 0, 0, 0, 0, 0, 0, 0, 0, 0, 0, 0, 0, 0, 0, 0, 0, 0, 0, 0, 0, 0, 0, 0, 0, 0, 0, 0, 0, 0, 0, 0, 0, 0, 0, 0, 0, 0, 0, 0, 0, 0, 0, 0, 0, 0, 0, 0, 0, 0, 0, 0, 0, 0, 0, 0, 0, 0, 0, 0, 0, 0, 0, 0, 0, 0, 0, 0, 0, 0, 0, 0, 0, 0, 0, 0, 0, 0, 0, 0, 0, 0, 0, 0, 0, 0, 0, 0, 0, 0, 0, 1, 1, 1, 1, 1, 1, 1, 1, 1, 1, 1, 1, 1, 1, 1, 1, 1, 1, 1, 1, 1, 1, 1, 1, 1, 1, 1, 1, 1, 1, 1, 1, 1, 1, 1, 1, 1, 1, 1, 1, 1, 1, 1, 1, 1, 1, 1, 1, 1, 1, 1, 1, 1, 1, 1, 1, 1, 1, 1, 1, 1, 1, 1, 1, 1, 1, 1, 1, 1, 1, 1, 1, 1, 1, 1, 1, 1, 1, 1, 1, 1, 1, 1, 1, 1, 1, 1, 1, 1, 1, 1, 1, 1, 1, 1, 1, 1, 1, 1, 1, 1, 1, 1, 1, 1, 1, 1, 1, 1, 1, 1, 1, 1, 1, 1, 1, 1, 1, 1, 1, 1, 1, 1, 1, 1, 1, 1, 1, 1, 1, 1, 1, 1, 1, 1, 1, 1, 1, 1, 1, 1, 1, 1, 1, 1, 1, 1, 1, 1, 1, 1, 1, 1, 1, 1, 1, 1, 1, 1, 1, 1, 1, 1, 1, 1, 1, 1, 1, 1, 1, 1, 1, 1, 1, 1, 1, 1, 1, 1, 1, 1, 1, 1, 1, 1, 1, 1, 1, 1, 1, 1, 1, 1, 1, 1, 1, 1, 1, 1, 1, 1, 1, 1, 1, 1, 1, 1, 1, 1, 1, 1, 1, 1, 1, 1, 1, 1, 1, 1, 1, 1, 1, 1, 1, 1, 1, 1, 1, 1, 1, 1, 1, 1, 1, 1, 1, 1, 1, 1, 1, 1, 1, 1, 1, 1, 1, 1, 1, 1, 1, 1, 1, 1, 1, 1, 1, 2, 2, 2, 2, 2, 2, 2, 2, 2, 2, 2, 2, 2, 2, 2, 2, 2, 2, 2, 2, 2, 2, 2, 2, 2, 2, 2, 2, 2, 2, 2, 2, 2, 2, 2, 2, 2, 2, 2, 2, 2, 2, 2, 2, 2, 2, 2, 2, 2, 2, 2, 2, 2, 2, 2, 2, 2, 2, 2, 2, 2, 2, 2, 2, 2, 2, 2, 2, 2, 2, 2, 2, 2, 2, 2, 2, 2, 2, 2, 2, 2, 2, 2, 2, 2, 2, 2, 2, 2, 2, 2, 2, 2, 2, 2, 2, 2, 2, 2, 2, 2, 2, 2, 2, 2, 2, 2, 2, 2, 2, 2, 2, 2, 2, 2, 2, 2, 2, 2, 2, 2, 2, 2, 2, 2, 2, 2, 2, 2, 2, 2, 2, 2, 2, 2, 2, 2, 2, 2, 2, 2, 2, 2, 2, 2, 2, 2, 2, 2, 2, 2, 2, 2, 2, 2, 2, 2, 2, 2, 2, 2, 2, 2, 2, 2, 2, 2, 2, 2, 2, 2, 2, 2, 2, 2, 2, 2, 2, 2, 2, 2, 2, 2, 2, 2, 2, 2, 2, 2, 2, 2, 2, 2, 2, 2, 2, 2, 2, 2, 2, 2, 2, 2, 2, 2, 2, 2, 2, 2, 2, 2, 2, 2, 2, 2, 2, 2, 2, 2, 2, 2, 2, 2, 2, 2, 2, 2, 2, 2, 2, 2, 2, 2, 2, 2, 2, 2, 2, 2, 2, 2, 2, 2, 2, 2, 2, 2, 2, 2, 2, 2, 2, 2, 2, 2, 2])
me_sphere.materials.append(mat_material_002)
me_sphere.materials.append(mat_material)
me_sphere.materials.append(mat_material_001)
me_sphere.use_remesh_preserve_volume = False
me_sphere.use_remesh_preserve_attributes = False
me_sphere.use_mirror_vertex_groups = False
me_sphere.update()

# ---- objects
ob_sphere = bpy.data.objects.new('Sphere', me_sphere)
ob_lamp = bpy.data.objects.new('Lamp', light_lamp)
ob_camera = bpy.data.objects.new('Camera', cam_camera)

# ---- transforms, parenting, visibility, modifiers, constraints
ob_sphere.location = (0.0937, 1.651, 2.47)
ob_sphere.lineart.crease_threshold = 0.0
ob_lamp.location = (4.076, 1.005, 5.904)
ob_lamp.rotation_euler = (0.6503, 0.05522, 1.866)
ob_lamp.lock_rotations_4d = False
ob_lamp.empty_display_type = 'ARROWS'
ob_lamp.color = (0.0, 0.0, 0.0, 0.0)
ob_lamp.lineart.crease_threshold = 0.0
ob_camera.location = (7.481, -6.508, 5.344)
ob_camera.rotation_euler = (1.109, 0.01082, 0.8149)
ob_camera.lock_rotations_4d = False
ob_camera.empty_display_type = 'ARROWS'
ob_camera.color = (0.0, 0.0, 0.0, 0.0)
ob_camera.display_type = 'WIRE'
ob_camera.lineart.crease_threshold = 0.0

# ---- collection membership
col_collection_1.objects.link(ob_sphere)
col_collection_1.objects.link(ob_lamp)
col_collection_1.objects.link(ob_camera)

# ---- scene / render settings (as saved in the file)
scene.camera = ob_camera
scene.frame_start = 1; scene.frame_end = 250; scene.frame_set(1)
scene.render.engine = 'BLENDER_EEVEE_NEXT'
scene.render.resolution_percentage = 50
scene.render.dither_intensity = 0.0
scene.cycles.use_denoising = False
scene.cycles.samples = 128
scene.cycles.sampling_pattern = 'TABULATED_SOBOL'
scene.cycles.light_sampling_threshold = 0.0
scene.cycles.use_adaptive_sampling = False
scene.cycles.use_light_tree = False
scene.cycles.blur_glossy = 0.0
scene.cycles.sample_clamp_indirect = 0.0
scene.view_settings.view_transform = 'Standard'
bpy.context.view_layer.update()
